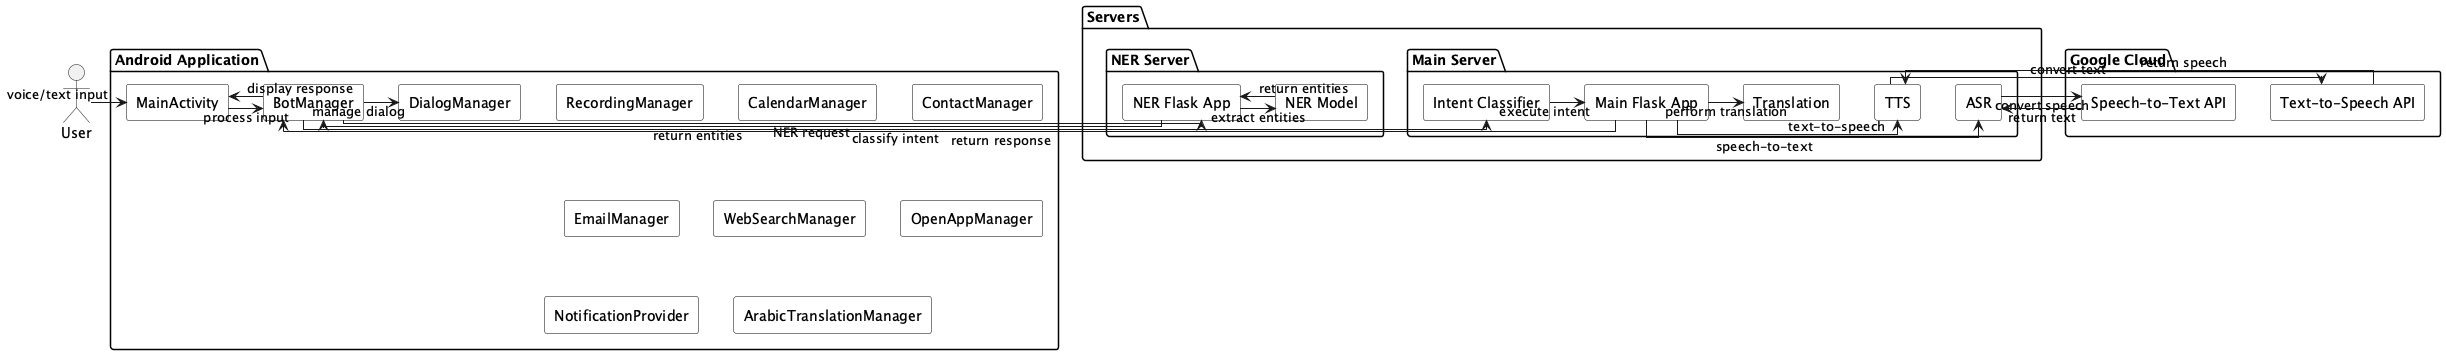

The diagram above was rendered by PlantUML. Its source (embedded in the PNG):
@startuml AhmedAbdelGawadFarag_Shams-Personal-Assistant
skinparam linetype ortho
skinparam rectangle {
  BackgroundColor #FFFFFF
  BorderColor black
  Style roundrect
}

actor User

package "Android Application" {
  rectangle "MainActivity" as MainActivity
  rectangle "BotManager" as BotManager
  rectangle "DialogManager" as DialogManager
  rectangle "RecordingManager" as RecordingManager
  rectangle "CalendarManager" as CalendarManager
  rectangle "ContactManager" as ContactManager
  rectangle "EmailManager" as EmailManager
  rectangle "WebSearchManager" as WebSearchManager
  rectangle "OpenAppManager" as OpenAppManager
  rectangle "NotificationProvider" as NotificationProvider
  rectangle "ArabicTranslationManager" as ArabicTranslationManager
}

package "Servers" {
  package "NER Server" {
    rectangle "NER Flask App" as NERApp
    rectangle "NER Model" as NERModel
  }

  package "Main Server" {
    rectangle "Main Flask App" as MainApp
    rectangle "Intent Classifier" as IntentClassifier
    rectangle "ASR" as ASR
    rectangle "TTS" as TTS
    rectangle "Translation" as Translation
  }
}

package "Google Cloud" {
  rectangle "Speech-to-Text API" as STT
  rectangle "Text-to-Speech API" as CloudTTS
}

User -> MainActivity : voice/text input
MainActivity -> BotManager : process input
BotManager -> DialogManager : manage dialog
BotManager -> NERApp : NER request
NERApp -> NERModel : extract entities
NERModel -> NERApp : return entities
NERApp -> BotManager : return entities
BotManager -> IntentClassifier : classify intent
IntentClassifier -> MainApp : execute intent
MainApp -> ASR : speech-to-text
ASR -> STT : convert speech
STT -> ASR : return text
MainApp -> TTS : text-to-speech
TTS -> CloudTTS : convert text
CloudTTS -> TTS : return speech
MainApp -> Translation : perform translation
MainApp -> BotManager : return response
BotManager -> MainActivity : display response
@enduml